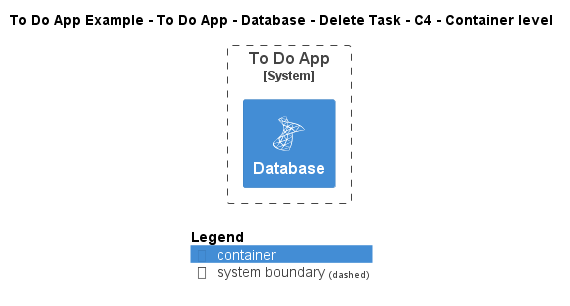

The diagram above was rendered by PlantUML. Its source (embedded in the PNG):
@startuml
!include ..\..\..\..\..\..\..\.c4s\C4_Container.puml

!define ICONS https://raw.githubusercontent.com/tupadr3/plantuml-icon-font-sprites/refs/heads/main/icons

!include ICONS/devicons/msql_server.puml

AddElementTag("c4interflow:lifecycle:new", $bgColor=green, $fontColor=#ffffff, $borderColor=green, $shadowing="False")
AddElementTag("c4interflow:lifecycle:changed", $bgColor=orange, $fontColor=#ffffff, $borderColor=orange, $shadowing="False")
AddElementTag("c4interflow:lifecycle:removed", $bgColor=red, $fontColor=#ffffff, $borderColor=red, $shadowing="False")

AddRelTag("c4interflow:lifecycle:new", $textColor=green, $lineColor=green)
AddRelTag("c4interflow:lifecycle:changed", $textColor=orange, $lineColor=orange)
AddRelTag("c4interflow:lifecycle:removed", $textColor=red, $lineColor=red)

SHOW_PERSON_PORTRAIT()
LAYOUT_TOP_DOWN()

skinparam linetype polyline

title To Do App Example - To Do App - Database - Delete Task - C4 - Container level


System_Boundary(ToDoAppExample.SoftwareSystems.ToDoApp, "To Do App") {
    Container(ToDoAppExample.SoftwareSystems.ToDoApp.Containers.Database, "Database", "", "", "msql_server")
}



SHOW_LEGEND()
@enduml